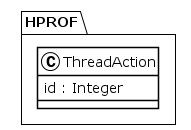

The diagram above was rendered by PlantUML. Its source (embedded in the PNG):
@startuml
!theme plain
package HPROF {
class ThreadAction {
	 id : Integer
}
}
@enduml